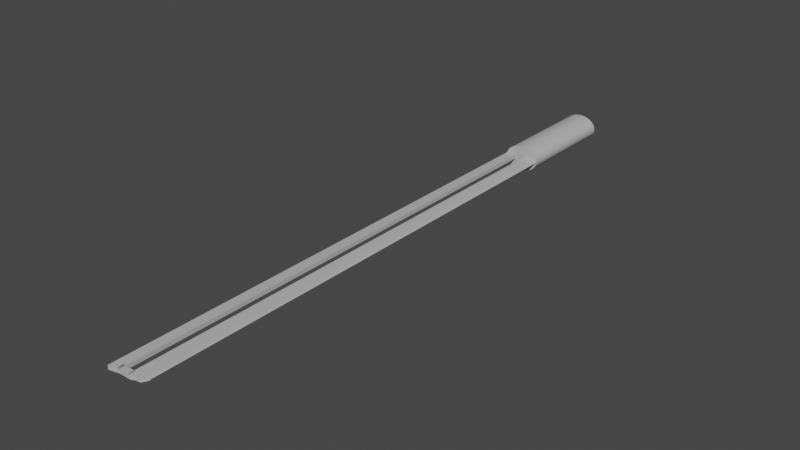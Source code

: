 # Source: ahahahahiwannakms.blend  (saved by Blender 2.91.10; exported with 4.5.12 LTS)
import bpy
from mathutils import Matrix  # noqa: F401  (used for matrix-valued properties, if any)

bpy.ops.wm.read_factory_settings(use_empty=True)
scene = bpy.context.scene
scene.name = 'Scene'

# ---- collections
col_collection = bpy.data.collections.new('Collection'); scene.collection.children.link(col_collection)

# ---- materials (node trees are filled in below, after node groups)
mat_lambert1 = bpy.data.materials.new('lambert1')
mat_lambert1.use_transparent_shadow = False
mat_lambert1.diffuse_color = (0.5, 0.5, 0.5, 1.0)
mat_lambert1.roughness = 0.5528

# ---- material node trees
mat_lambert1.use_nodes = True; mat_lambert1.node_tree.nodes.clear()
_N = mat_lambert1.node_tree.nodes; _L = mat_lambert1.node_tree.links
n0 = _N.new('ShaderNodeBsdfPrincipled'); n0.name = 'Principled BSDF'; n0.location = (10, 300)
n0.distribution = 'GGX'
n0.subsurface_method = 'BURLEY'
n0.inputs[0].default_value = (0.5, 0.5, 0.5, 1.0)
n0.inputs[2].default_value = 0.5528
n0.inputs[3].default_value = 1.45
n0.inputs[27].default_value = (0.0, 0.0, 0.0, 1.0)
n0.inputs[28].default_value = 1.0
n1 = _N.new('ShaderNodeOutputMaterial'); n1.name = 'Material Output'; n1.location = (300, 300)
n2 = _N.new('ShaderNodeNormalMap'); n2.name = 'Normal Map'; n2.location = (-300, -300)
n2.label = 'Normal/Map'
_L.new(n0.outputs[0], n1.inputs[0])
_L.new(n2.outputs[0], n0.inputs[5])
n1.is_active_output = True

# ---- world
world_world = bpy.data.worlds.new('World'); scene.world = world_world
world_world.use_nodes = True; world_world.node_tree.nodes.clear()
_N = world_world.node_tree.nodes; _L = world_world.node_tree.links
n0 = _N.new('ShaderNodeOutputWorld'); n0.name = 'World Output'; n0.location = (300, 300)
n1 = _N.new('ShaderNodeBackground'); n1.name = 'Background'; n1.location = (10, 300)
n1.inputs[0].default_value = (0.05088, 0.05088, 0.05088, 1.0)
_L.new(n1.outputs[0], n0.inputs[0])
n0.is_active_output = True
world_world.color = (0.05088, 0.05088, 0.05088)
world_world.use_sun_shadow = False
world_world.sun_shadow_jitter_overblur = 0.0

# ---- meshes
me_mesh = bpy.data.meshes.new('Mesh')
me_mesh.from_pydata([(0.9511, -1.0, -0.309), (0.809, -1.0, -0.5878), (0.5878, -1.0, -0.809), (0.309, -1.0, -0.9511), (0.0, -1.0, -1.0), (-0.309, -1.0, -0.9511), (-0.5878, -1.0, -0.809), (-0.809, -1.0, -0.5878), (-0.9511, -1.0, -0.309), (-1.0, -1.0, 0.0), (-0.9511, -1.0, 0.309), (-0.809, -1.0, 0.5878), (-0.5878, -1.0, 0.809), (-0.309, -1.0, 0.9511), (-2.98e-08, -1.0, 1.0), (0.309, -1.0, 0.9511), (0.5878, -1.0, 0.809), (0.809, -1.0, 0.5878), (0.9511, -1.0, 0.309), (1.0, -1.0, 0.0), (0.9511, 1.0, -0.309), (0.809, 1.0, -0.5878), (0.5878, 1.0, -0.809), (0.309, 1.0, -0.9511), (0.0, 1.0, -1.0), (-0.309, 1.0, -0.9511), (-0.5878, 1.0, -0.809), (-0.809, 1.0, -0.5878), (-0.9511, 1.0, -0.309), (-1.0, 1.0, 0.0), (-0.9511, 1.0, 0.309), (-0.809, 1.0, 0.5878), (-0.5878, 1.0, 0.809), (-0.309, 1.0, 0.9511), (-2.98e-08, 1.0, 1.0), (0.309, 1.0, 0.9511), (0.5878, 1.0, 0.809), (0.809, 1.0, 0.5878), (0.9511, 1.0, 0.309), (1.0, 1.0, 0.0), (0.0, -1.0, 0.0), (0.0, 1.0, 0.0), (-0.5367, 9.741, 0.1544), (0.2045, 9.741, 0.1544), (-0.5367, 9.842, 0.1544), (0.2045, 9.842, 0.1544), (-0.5367, 9.842, -0.1544), (0.2045, 9.842, -0.1544), (-0.5367, 9.741, -0.1544), (0.2045, 9.741, -0.1544), (0.1559, 0.8278, 0.1544), (0.2558, 0.8278, 0.1544), (0.1559, 9.841, 0.1544), (0.2558, 9.841, 0.1544), (0.1559, 9.841, -0.1544), (0.2558, 9.841, -0.1544), (0.1559, 0.8278, -0.1544), (0.2558, 0.8278, -0.1544), (0.2558, 0.8278, -0.1544), (0.2558, 0.8278, 0.1544), (0.2558, 9.841, -0.1544), (0.2558, 9.841, 0.1544), (0.7503, 0.8278, -0.09003), (0.7503, 0.8278, 0.09002), (0.7503, 9.795, -0.09003), (0.7503, 9.795, 0.09002), (0.9879, 0.8278, -4.602e-06), (0.9879, 0.8278, -2.798e-06), (1.01, 9.706, -4.51e-06), (1.01, 9.706, -2.798e-06), (0.8042, 9.81, 0.09002), (0.8042, 9.81, -0.09003), (1.064, 9.721, -2.798e-06), (1.064, 9.721, -4.51e-06), (0.7005, 9.797, 0.09002), (0.7005, 9.797, -0.09003), (0.7545, 9.813, 0.09002), (0.7545, 9.813, -0.09003), (0.5857, 9.809, 0.09002), (0.5857, 9.809, -0.09003), (0.6396, 9.825, 0.09002), (0.6396, 9.825, -0.09003), (-0.9689, 0.8278, 0.1544), (-0.389, 0.8278, 0.1544), (-0.9689, 9.882, 0.1544), (-0.389, 9.842, 0.1544), (-0.9689, 9.882, -0.1544), (-0.389, 9.842, -0.1544), (-0.9689, 0.8278, -0.1544), (-0.389, 0.8278, -0.1544)], [], [(0, 1, 21, 20), (1, 2, 22, 21), (2, 3, 23, 22), (3, 4, 24, 23), (4, 5, 25, 24), (5, 6, 26, 25), (6, 7, 27, 26), (7, 8, 28, 27), (8, 9, 29, 28), (9, 10, 30, 29), (10, 11, 31, 30), (11, 12, 32, 31), (12, 13, 33, 32), (13, 14, 34, 33), (14, 15, 35, 34), (15, 16, 36, 35), (16, 17, 37, 36), (17, 18, 38, 37), (18, 19, 39, 38), (19, 0, 20, 39), (1, 0, 40), (2, 1, 40), (3, 2, 40), (4, 3, 40), (5, 4, 40), (6, 5, 40), (7, 6, 40), (8, 7, 40), (9, 8, 40), (10, 9, 40), (11, 10, 40), (12, 11, 40), (13, 12, 40), (14, 13, 40), (15, 14, 40), (16, 15, 40), (17, 16, 40), (18, 17, 40), (19, 18, 40), (0, 19, 40), (20, 21, 41), (21, 22, 41), (22, 23, 41), (23, 24, 41), (24, 25, 41), (25, 26, 41), (26, 27, 41), (27, 28, 41), (28, 29, 41), (29, 30, 41), (30, 31, 41), (31, 32, 41), (32, 33, 41), (33, 34, 41), (34, 35, 41), (35, 36, 41), (36, 37, 41), (37, 38, 41), (38, 39, 41), (39, 20, 41), (42, 43, 45, 44), (44, 45, 47, 46), (46, 47, 49, 48), (48, 49, 43, 42), (43, 49, 47, 45), (48, 42, 44, 46), (50, 51, 53, 52), (52, 53, 55, 54), (54, 55, 57, 56), (56, 57, 51, 50), (67, 66, 68, 69), (56, 50, 52, 54), (51, 57, 58, 59), (57, 55, 60, 58), (55, 53, 61, 60), (53, 51, 59, 61), (59, 58, 62, 63), (58, 60, 64, 62), (60, 61, 65, 64), (61, 59, 63, 65), (63, 62, 66, 67), (62, 64, 68, 66), (71, 70, 72, 73), (65, 63, 67, 69), (79, 78, 80, 81), (65, 69, 72, 70), (69, 68, 73, 72), (68, 64, 71, 73), (64, 65, 74, 75), (65, 70, 76, 74), (70, 71, 77, 76), (71, 64, 75, 77), (75, 74, 78, 79), (74, 76, 80, 78), (76, 77, 81, 80), (77, 75, 79, 81), (82, 83, 85, 84), (84, 85, 87, 86), (86, 87, 89, 88), (88, 89, 83, 82), (83, 89, 87, 85), (88, 82, 84, 86)])
me_mesh.polygons.foreach_set('use_smooth', [True] * 102)
_k = set([(0, 1), (0, 19), (1, 2), (2, 3), (3, 4), (4, 5), (5, 6), (6, 7), (7, 8), (8, 9), (9, 10), (10, 11), (11, 12), (12, 13), (13, 14), (14, 15), (15, 16), (16, 17), (17, 18), (18, 19), (20, 21), (20, 39), (21, 22), (22, 23), (23, 24), (24, 25), (25, 26), (26, 27), (27, 28), (28, 29), (29, 30), (30, 31), (31, 32), (32, 33), (33, 34), (34, 35), (35, 36), (36, 37), (37, 38), (38, 39), (42, 43), (42, 44), (42, 48), (43, 45), (43, 49), (44, 45), (44, 46), (45, 47), (46, 47), (46, 48), (47, 49), (48, 49), (50, 51), (50, 52), (50, 56), (51, 53), (51, 57), (51, 59), (52, 53), (52, 54), (53, 55), (53, 61), (54, 55), (54, 56), (55, 57), (55, 60), (56, 57), (57, 58), (58, 59), (58, 60), (58, 62), (59, 61), (59, 63), (60, 61), (60, 64), (61, 65), (62, 66), (63, 67), (64, 65), (64, 75), (65, 74), (66, 67), (66, 68), (67, 69), (68, 69), (68, 73), (69, 72), (70, 72), (70, 76), (71, 73), (71, 77), (72, 73), (74, 78), (75, 79), (76, 80), (77, 81), (78, 79), (78, 80), (79, 81), (82, 83), (82, 84), (82, 88), (83, 85), (83, 89), (84, 85), (84, 86), (85, 87), (86, 87), (86, 88), (87, 89), (88, 89)])
me_mesh.attributes.new('sharp_edge', 'BOOLEAN', 'EDGE').data.foreach_set('value', [ (min(e.vertices), max(e.vertices)) in _k for e in me_mesh.edges])
_uv = me_mesh.uv_layers.new(name='map1')
_uv.uv.foreach_set('vector', [0.375, 0.3125, 0.3875, 0.3125, 0.3875, 0.6884, 0.375, 0.6884, 0.3875, 0.3125, 0.4, 0.3125, 0.4, 0.6884, 0.3875, 0.6884, 0.4, 0.3125, 0.4125, 0.3125, 0.4125, 0.6884, 0.4, 0.6884, 0.4125, 0.3125, 0.425, 0.3125, 0.425, 0.6884, 0.4125, 0.6884, 0.425, 0.3125, 0.4375, 0.3125, 0.4375, 0.6884, 0.425, 0.6884, 0.4375, 0.3125, 0.45, 0.3125, 0.45, 0.6884, 0.4375, 0.6884, 0.45, 0.3125, 0.4625, 0.3125, 0.4625, 0.6884, 0.45, 0.6884, 0.4625, 0.3125, 0.475, 0.3125, 0.475, 0.6884, 0.4625, 0.6884, 0.475, 0.3125, 0.4875, 0.3125, 0.4875, 0.6884, 0.475, 0.6884, 0.4875, 0.3125, 0.5, 0.3125, 0.5, 0.6884, 0.4875, 0.6884, 0.5, 0.3125, 0.5125, 0.3125, 0.5125, 0.6884, 0.5, 0.6884, 0.5125, 0.3125, 0.525, 0.3125, 0.525, 0.6884, 0.5125, 0.6884, 0.525, 0.3125, 0.5375, 0.3125, 0.5375, 0.6884, 0.525, 0.6884, 0.5375, 0.3125, 0.55, 0.3125, 0.55, 0.6884, 0.5375, 0.6884, 0.55, 0.3125, 0.5625, 0.3125, 0.5625, 0.6884, 0.55, 0.6884, 0.5625, 0.3125, 0.575, 0.3125, 0.575, 0.6884, 0.5625, 0.6884, 0.575, 0.3125, 0.5875, 0.3125, 0.5875, 0.6884, 0.575, 0.6884, 0.5875, 0.3125, 0.6, 0.3125, 0.6, 0.6884, 0.5875, 0.6884, 0.6, 0.3125, 0.6125, 0.3125, 0.6125, 0.6884, 0.6, 0.6884, 0.6125, 0.3125, 0.625, 0.3125, 0.625, 0.6884, 0.6125, 0.6884, 0.6264, 0.06441, 0.6486, 0.108, 0.5, 0.15, 0.5918, 0.02984, 0.6264, 0.06441, 0.5, 0.15, 0.5483, 0.007647, 0.5918, 0.02984, 0.5, 0.15, 0.5, -7.451e-08, 0.5483, 0.007647, 0.5, 0.15, 0.4517, 0.007647, 0.5, -7.451e-08, 0.5, 0.15, 0.4082, 0.02984, 0.4517, 0.007647, 0.5, 0.15, 0.3736, 0.06441, 0.4082, 0.02984, 0.5, 0.15, 0.3514, 0.108, 0.3736, 0.06441, 0.5, 0.15, 0.3437, 0.1562, 0.3514, 0.108, 0.5, 0.15, 0.3514, 0.2045, 0.3437, 0.1562, 0.5, 0.15, 0.3736, 0.2481, 0.3514, 0.2045, 0.5, 0.15, 0.4082, 0.2827, 0.3736, 0.2481, 0.5, 0.15, 0.4517, 0.3049, 0.4082, 0.2827, 0.5, 0.15, 0.5, 0.3125, 0.4517, 0.3049, 0.5, 0.15, 0.5483, 0.3049, 0.5, 0.3125, 0.5, 0.15, 0.5918, 0.2827, 0.5483, 0.3049, 0.5, 0.15, 0.6264, 0.2481, 0.5918, 0.2827, 0.5, 0.15, 0.6486, 0.2045, 0.6264, 0.2481, 0.5, 0.15, 0.6562, 0.1562, 0.6486, 0.2045, 0.5, 0.15, 0.6486, 0.108, 0.6562, 0.1562, 0.5, 0.15, 0.6486, 0.892, 0.6264, 0.9356, 0.5, 0.8375, 0.6264, 0.9356, 0.5918, 0.9702, 0.5, 0.8375, 0.5918, 0.9702, 0.5483, 0.9924, 0.5, 0.8375, 0.5483, 0.9924, 0.5, 1.0, 0.5, 0.8375, 0.5, 1.0, 0.4517, 0.9924, 0.5, 0.8375, 0.4517, 0.9924, 0.4082, 0.9702, 0.5, 0.8375, 0.4082, 0.9702, 0.3736, 0.9356, 0.5, 0.8375, 0.3736, 0.9356, 0.3514, 0.892, 0.5, 0.8375, 0.3514, 0.892, 0.3437, 0.8438, 0.5, 0.8375, 0.3437, 0.8438, 0.3514, 0.7955, 0.5, 0.8375, 0.3514, 0.7955, 0.3736, 0.7519, 0.5, 0.8375, 0.3736, 0.7519, 0.4082, 0.7173, 0.5, 0.8375, 0.4082, 0.7173, 0.4517, 0.6951, 0.5, 0.8375, 0.4517, 0.6951, 0.5, 0.6875, 0.5, 0.8375, 0.5, 0.6875, 0.5483, 0.6951, 0.5, 0.8375, 0.5483, 0.6951, 0.5918, 0.7173, 0.5, 0.8375, 0.5918, 0.7173, 0.6264, 0.7519, 0.5, 0.8375, 0.6264, 0.7519, 0.6486, 0.7955, 0.5, 0.8375, 0.6486, 0.7955, 0.6562, 0.8438, 0.5, 0.8375, 0.6562, 0.8438, 0.6486, 0.892, 0.5, 0.8375, 0.375, 0.0, 0.625, 0.0, 0.625, 0.25, 0.375, 0.25, 0.375, 0.25, 0.625, 0.25, 0.625, 0.5, 0.375, 0.5, 0.375, 0.5, 0.625, 0.5, 0.625, 0.75, 0.375, 0.75, 0.375, 0.75, 0.625, 0.75, 0.625, 1.0, 0.375, 1.0, 0.625, 0.0, 0.875, 0.0, 0.875, 0.25, 0.625, 0.25, 0.125, 0.0, 0.375, 0.0, 0.375, 0.25, 0.125, 0.25, 0.375, 0.0, 0.625, 0.0, 0.625, 0.25, 0.375, 0.25, 0.375, 0.25, 0.625, 0.25, 0.625, 0.5, 0.375, 0.5, 0.375, 0.5, 0.625, 0.5, 0.625, 0.75, 0.375, 0.75, 0.375, 0.75, 0.625, 0.75, 0.625, 1.0, 0.375, 1.0, 0.625, 0.0, 0.875, 0.0, 0.875, 0.25, 0.625, 0.25, 0.125, 0.0, 0.375, 0.0, 0.375, 0.25, 0.125, 0.25, 0.625, 0.0, 0.875, 0.0, 0.875, 0.0, 0.625, 0.0, 0.875, 0.0, 0.875, 0.25, 0.875, 0.25, 0.875, 0.0, 0.875, 0.25, 0.625, 0.25, 0.625, 0.25, 0.875, 0.25, 0.625, 0.25, 0.625, 0.0, 0.625, 0.0, 0.625, 0.25, 0.625, 0.0, 0.875, 0.0, 0.875, 0.0, 0.625, 0.0, 0.875, 0.0, 0.875, 0.25, 0.875, 0.25, 0.875, 0.0, 0.875, 0.25, 0.625, 0.25, 0.625, 0.25, 0.875, 0.25, 0.625, 0.25, 0.625, 0.0, 0.625, 0.0, 0.625, 0.25, 0.625, 0.0, 0.875, 0.0, 0.875, 0.0, 0.625, 0.0, 0.875, 0.0, 0.875, 0.25, 0.875, 0.25, 0.875, 0.0, 0.875, 0.25, 0.625, 0.25, 0.625, 0.25, 0.875, 0.25, 0.625, 0.25, 0.625, 0.0, 0.625, 0.0, 0.625, 0.25, 0.875, 0.25, 0.625, 0.25, 0.625, 0.25, 0.875, 0.25, 0.625, 0.25, 0.625, 0.25, 0.625, 0.25, 0.625, 0.25, 0.625, 0.25, 0.875, 0.25, 0.875, 0.25, 0.625, 0.25, 0.875, 0.25, 0.875, 0.25, 0.875, 0.25, 0.875, 0.25, 0.875, 0.25, 0.625, 0.25, 0.625, 0.25, 0.875, 0.25, 0.625, 0.25, 0.625, 0.25, 0.625, 0.25, 0.625, 0.25, 0.625, 0.25, 0.875, 0.25, 0.875, 0.25, 0.625, 0.25, 0.875, 0.25, 0.875, 0.25, 0.875, 0.25, 0.875, 0.25, 0.875, 0.25, 0.625, 0.25, 0.625, 0.25, 0.875, 0.25, 0.625, 0.25, 0.625, 0.25, 0.625, 0.25, 0.625, 0.25, 0.625, 0.25, 0.875, 0.25, 0.875, 0.25, 0.625, 0.25, 0.875, 0.25, 0.875, 0.25, 0.875, 0.25, 0.875, 0.25, 0.375, 0.0, 0.625, 0.0, 0.625, 0.25, 0.375, 0.25, 0.375, 0.25, 0.625, 0.25, 0.625, 0.5, 0.375, 0.5, 0.375, 0.5, 0.625, 0.5, 0.625, 0.75, 0.375, 0.75, 0.375, 0.75, 0.625, 0.75, 0.625, 1.0, 0.375, 1.0, 0.625, 0.0, 0.875, 0.0, 0.875, 0.25, 0.625, 0.25, 0.125, 0.0, 0.375, 0.0, 0.375, 0.25, 0.125, 0.25])
me_mesh.materials.append(mat_lambert1)
me_mesh.use_remesh_fix_poles = True
me_mesh.use_remesh_preserve_attributes = False
me_mesh.use_mirror_vertex_groups = False
me_mesh.update()
me_mesh.normals_split_custom_set([tuple(v) for v in zip(*[iter([0.9511, 0.0, -0.309, 0.809, 0.0, -0.5878, 0.809, 0.0, -0.5878, 0.9511, 0.0, -0.309, 0.809, 0.0, -0.5878, 0.5878, 0.0, -0.809, 0.5878, 0.0, -0.809, 0.809, 0.0, -0.5878, 0.5878, 0.0, -0.809, 0.309, 0.0, -0.9511, 0.309, 0.0, -0.9511, 0.5878, 0.0, -0.809, 0.309, 0.0, -0.9511, -9.124e-08, 0.0, -1.0, -9.124e-08, 0.0, -1.0, 0.309, 0.0, -0.9511, -9.124e-08, 0.0, -1.0, -0.309, 0.0, -0.9511, -0.309, 0.0, -0.9511, -9.124e-08, 0.0, -1.0, -0.309, 0.0, -0.9511, -0.5878, 0.0, -0.809, -0.5878, 0.0, -0.809, -0.309, 0.0, -0.9511, -0.5878, 0.0, -0.809, -0.809, 0.0, -0.5878, -0.809, 0.0, -0.5878, -0.5878, 0.0, -0.809, -0.809, 0.0, -0.5878, -0.9511, 0.0, -0.309, -0.9511, 0.0, -0.309, -0.809, 0.0, -0.5878, -0.9511, 0.0, -0.309, -1.0, 0.0, 0.0, -1.0, 0.0, 0.0, -0.9511, 0.0, -0.309, -1.0, 0.0, 0.0, -0.9511, 0.0, 0.309, -0.9511, 0.0, 0.309, -1.0, 0.0, 0.0, -0.9511, 0.0, 0.309, -0.809, 0.0, 0.5878, -0.809, 0.0, 0.5878, -0.9511, 0.0, 0.309, -0.809, 0.0, 0.5878, -0.5878, 0.0, 0.809, -0.5878, 0.0, 0.809, -0.809, 0.0, 0.5878, -0.5878, 0.0, 0.809, -0.309, 0.0, 0.9511, -0.309, 0.0, 0.9511, -0.5878, 0.0, 0.809, -0.309, 0.0, 0.9511, 1.057e-07, 0.0, 1.0, 1.057e-07, 0.0, 1.0, -0.309, 0.0, 0.9511, 1.057e-07, 0.0, 1.0, 0.309, 0.0, 0.9511, 0.309, 0.0, 0.9511, 1.057e-07, 0.0, 1.0, 0.309, 0.0, 0.9511, 0.5878, 0.0, 0.809, 0.5878, 0.0, 0.809, 0.309, 0.0, 0.9511, 0.5878, 0.0, 0.809, 0.809, 0.0, 0.5878, 0.809, 0.0, 0.5878, 0.5878, 0.0, 0.809, 0.809, 0.0, 0.5878, 0.9511, 0.0, 0.309, 0.9511, 0.0, 0.309, 0.809, 0.0, 0.5878, 0.9511, 0.0, 0.309, 1.0, 0.0, 9.797e-07, 1.0, 0.0, 9.797e-07, 0.9511, 0.0, 0.309, 1.0, 0.0, 9.797e-07, 0.9511, 0.0, -0.309, 0.9511, 0.0, -0.309, 1.0, 0.0, 9.797e-07, 0.0, -1.0, 0.0, 0.0, -1.0, 0.0, 0.0, -1.0, 0.0, 0.0, -1.0, 0.0, 0.0, -1.0, 0.0, 0.0, -1.0, 0.0, 0.0, -1.0, 0.0, 0.0, -1.0, 0.0, 0.0, -1.0, 0.0, 0.0, -1.0, 0.0, 0.0, -1.0, 0.0, 0.0, -1.0, 0.0, 0.0, -1.0, 0.0, 0.0, -1.0, 0.0, 0.0, -1.0, 0.0, 0.0, -1.0, 0.0, 0.0, -1.0, 0.0, 0.0, -1.0, 0.0, 0.0, -1.0, 0.0, 0.0, -1.0, 0.0, 0.0, -1.0, 0.0, 0.0, -1.0, 0.0, 0.0, -1.0, 0.0, 0.0, -1.0, 0.0, 0.0, -1.0, 0.0, 0.0, -1.0, 0.0, 0.0, -1.0, 0.0, 0.0, -1.0, 0.0, 0.0, -1.0, 0.0, 0.0, -1.0, 0.0, 0.0, -1.0, 0.0, 0.0, -1.0, 0.0, 0.0, -1.0, 0.0, 0.0, -1.0, 0.0, 0.0, -1.0, 0.0, 0.0, -1.0, 0.0, 0.0, -1.0, 0.0, 0.0, -1.0, 0.0, 0.0, -1.0, 0.0, 0.0, -1.0, 0.0, 0.0, -1.0, 0.0, 0.0, -1.0, 0.0, 0.0, -1.0, 0.0, 0.0, -1.0, 0.0, 0.0, -1.0, 0.0, 0.0, -1.0, 0.0, 0.0, -1.0, 0.0, 0.0, -1.0, 0.0, 0.0, -1.0, 0.0, 0.0, -1.0, 0.0, 0.0, -1.0, 0.0, 0.0, -1.0, 0.0, 0.0, -1.0, 0.0, 0.0, -1.0, 0.0, 0.0, -1.0, 0.0, 0.0, -1.0, 0.0, 0.0, -1.0, 0.0, 0.0, -1.0, 0.0, 0.0, -1.0, 0.0, 0.0, -1.0, 0.0, 0.0, 1.0, 0.0, 0.0, 1.0, 0.0, 0.0, 1.0, 0.0, 0.0, 1.0, 0.0, 0.0, 1.0, 0.0, 0.0, 1.0, 0.0, 0.0, 1.0, 0.0, 0.0, 1.0, 0.0, 0.0, 1.0, 0.0, 0.0, 1.0, 0.0, 0.0, 1.0, 0.0, 0.0, 1.0, 0.0, 0.0, 1.0, 0.0, 0.0, 1.0, 0.0, 0.0, 1.0, 0.0, 0.0, 1.0, 0.0, 0.0, 1.0, 0.0, 0.0, 1.0, 0.0, 0.0, 1.0, 0.0, 0.0, 1.0, 0.0, 0.0, 1.0, 0.0, 0.0, 1.0, 0.0, 0.0, 1.0, 0.0, 0.0, 1.0, 0.0, 0.0, 1.0, 0.0, 0.0, 1.0, 0.0, 0.0, 1.0, 0.0, 0.0, 1.0, 0.0, 0.0, 1.0, 0.0, 0.0, 1.0, 0.0, 0.0, 1.0, 0.0, 0.0, 1.0, 0.0, 0.0, 1.0, 0.0, 0.0, 1.0, 0.0, 0.0, 1.0, 0.0, 0.0, 1.0, 0.0, 0.0, 1.0, 0.0, 0.0, 1.0, 0.0, 0.0, 1.0, 0.0, 0.0, 1.0, 0.0, 0.0, 1.0, 0.0, 0.0, 1.0, 0.0, 0.0, 1.0, 0.0, 0.0, 1.0, 0.0, 0.0, 1.0, 0.0, 0.0, 1.0, 0.0, 0.0, 1.0, 0.0, 0.0, 1.0, 0.0, 0.0, 1.0, 0.0, 0.0, 1.0, 0.0, 0.0, 1.0, 0.0, 0.0, 1.0, 0.0, 0.0, 1.0, 0.0, 0.0, 1.0, 0.0, 0.0, 1.0, 0.0, 0.0, 1.0, 0.0, 0.0, 1.0, 0.0, 0.0, 1.0, 0.0, 0.0, 1.0, 0.0, 0.0, 1.0, 0.0, 0.0, 0.0, 1.0, 0.0, 0.0, 1.0, 0.0, 0.0, 1.0, 0.0, 0.0, 1.0, 0.0, 1.0, 0.0, 0.0, 1.0, 0.0, 0.0, 1.0, 0.0, 0.0, 1.0, 0.0, 0.0, 0.0, -1.0, 0.0, 0.0, -1.0, 0.0, 0.0, -1.0, 0.0, 0.0, -1.0, 0.0, -1.0, 0.0, 0.0, -1.0, 0.0, 0.0, -1.0, 0.0, 0.0, -1.0, 0.0, 1.0, 0.0, 0.0, 1.0, 0.0, 0.0, 1.0, 0.0, 0.0, 1.0, 0.0, 0.0, -1.0, 0.0, 0.0, -1.0, 0.0, 0.0, -1.0, 0.0, 0.0, -1.0, 0.0, 0.0, 0.0, 0.0, 1.0, 0.0, 0.0, 1.0, 0.0, 0.0, 1.0, 0.0, 0.0, 1.0, 0.0, 1.0, 0.0, 0.0, 1.0, 0.0, 0.0, 1.0, 0.0, 0.0, 1.0, 0.0, 0.0, 0.0, -1.0, 0.0, 0.0, -1.0, 0.0, 0.0, -1.0, 0.0, 0.0, -1.0, 0.0, -1.0, 0.0, 0.0, -1.0, 0.0, 0.0, -1.0, 0.0, 0.0, -1.0, 0.0, 1.0, -0.002446, 0.0, 1.0, -0.002446, 0.0, 1.0, -0.002446, 0.0, 1.0, -0.002446, 0.0, -1.0, 0.0, 0.0, -1.0, 0.0, 0.0, -1.0, 0.0, 0.0, -1.0, 0.0, 0.0, 0.2706, -0.9239, 0.2706, 0.2706, -0.9239, 0.2706, 0.0, -0.9239, 0.3827, 0.0, -0.9239, -0.3827, -1.0, 0.0, 0.0, -1.0, 0.0, 0.0, -1.0, 0.0, 0.0, -1.0, 0.0, 0.0, 0.2706, 0.9239, -0.2706, 0.2706, 0.9239, -0.2706, 0.0, 0.9239, -0.3827, 0.0, 0.9239, 0.3827, -1.0, 0.0, 0.0, -1.0, 0.0, 0.0, -1.0, 0.0, 0.0, -1.0, 0.0, 0.0, 0.0, -1.0, 0.0, 0.0, -1.0, 0.0, 0.0, -1.0, 0.0, 0.0, -1.0, 0.0, 0.1291, 0.0, -0.9916, 0.1291, 0.0, -0.9916, 0.08598, -0.04949, -0.9951, 0.2238, 0.001993, -0.9746, 0.09447, 0.9955, 0.0, 0.09447, 0.9955, 0.0, 0.09447, 0.9955, 0.0, 0.09447, 0.9955, 0.0, 0.1291, 0.0, 0.9916, 0.1291, 0.0, 0.9916, 0.2238, 0.001995, 0.9746, 0.08598, -0.04949, 0.9951, 0.0, -1.0, 0.0, 0.0, -1.0, 0.0, 0.0, -1.0, 0.0, 0.0, -1.0, 0.0, 0.2238, 0.001993, -0.9746, 0.08598, -0.04949, -0.9951, -0.09827, 0.7022, -0.7052, 0.3405, -0.0004144, -0.9402, 0.1778, 0.9841, 0.0001419, 0.1779, 0.984, -0.0001622, 0.3238, 0.9461, 0.0, 0.3238, 0.9461, 0.0, 0.08598, -0.04949, 0.9951, 0.2238, 0.001995, 0.9746, 0.3405, -0.0004144, 0.9402, -0.09823, 0.7022, 0.7052, -0.2775, 0.9607, 0.0, -0.2775, 0.9607, 0.0, -0.08857, 0.9961, 0.0, -0.08857, 0.9961, 0.0, 0.08598, -0.04949, 0.9951, -0.09823, 0.7022, 0.7052, 0.1379, -0.4773, 0.8679, 0.1227, -0.4268, 0.896, 0.2775, -0.9607, 0.0, 0.2775, -0.9607, 0.0, 0.2775, -0.9607, 0.0, 0.2775, -0.9607, 0.0, -0.09827, 0.7022, -0.7052, 0.08598, -0.04949, -0.9951, 0.1227, -0.4268, -0.896, 0.1379, -0.4773, -0.8679, -0.05714, -0.9984, 0.0, -0.05714, -0.9984, 0.0, -0.08041, -0.9968, 0.0, -0.08041, -0.9968, 0.0, 0.08598, -0.04949, 0.9951, 0.1227, -0.4268, 0.896, 1.103e-07, 4.083e-07, 1.0, 1.372e-08, 3.586e-07, 1.0, 0.1779, 0.984, -0.0001622, 0.1778, 0.9841, 0.0001419, 0.08042, 0.9968, 0.0, 0.08042, 0.9968, 0.0, 0.1227, -0.4268, -0.896, 0.08598, -0.04949, -0.9951, 4.262e-08, -3.113e-07, -1.0, 5.778e-09, -2.766e-08, -1.0, -0.08041, -0.9968, 0.0, -0.08041, -0.9968, 0.0, -0.1036, -0.9946, 0.0, -0.1036, -0.9946, 0.0, 1.372e-08, 3.586e-07, 1.0, 1.103e-07, 4.083e-07, 1.0, 0.0, 3.516e-07, 1.0, 0.0, 3.516e-07, 1.0, 0.08042, 0.9968, 0.0, 0.08042, 0.9968, 0.0, -0.08857, 0.9961, 0.0, -0.08857, 0.9961, 0.0, 5.778e-09, -2.766e-08, -1.0, 4.262e-08, -3.113e-07, -1.0, 4.785e-08, -3.516e-07, -1.0, 4.785e-08, -3.516e-07, -1.0, 1.333e-09, 0.0, 1.0, 1.333e-09, 0.0, 1.0, 1.333e-09, 0.0, 1.0, 1.333e-09, 0.0, 1.0, 0.06951, 0.9976, 0.0, 0.06951, 0.9976, 0.0, 0.06951, 0.9976, 0.0, 0.06951, 0.9976, 0.0, 2.275e-08, 0.0, -1.0, 2.275e-08, 0.0, -1.0, 2.275e-08, 0.0, -1.0, 2.275e-08, 0.0, -1.0, 0.0, -1.0, 0.0, 0.0, -1.0, 0.0, 0.0, -1.0, 0.0, 0.0, -1.0, 0.0, 1.0, 0.0, 0.0, 1.0, 0.0, 0.0, 1.0, 0.0, 0.0, 1.0, 0.0, 0.0, -1.0, 0.0, 0.0, -1.0, 0.0, 0.0, -1.0, 0.0, 0.0, -1.0, 0.0, 0.0])] * 3)])
arm_armature_001 = bpy.data.armatures.new('Armature.001')  # bones are not reproduced

# ---- objects
ob_pcylinder1 = bpy.data.objects.new('pCylinder1', me_mesh)
ob_armature = bpy.data.objects.new('Armature', arm_armature_001)

# ---- transforms, parenting, visibility, modifiers, constraints
ob_pcylinder1.location = (0.001129, 0.0, 0.01071)
ob_pcylinder1.rotation_euler = (3.142, 0.0, 0.0)
ob_pcylinder1.scale = (1.0, 3.14, 0.714)
ob_pcylinder1.color = (0.8, 0.8, 0.8, 1.0)
ob_pcylinder1.lineart.crease_threshold = 0.0
ob_armature.parent = ob_pcylinder1
ob_armature.matrix_parent_inverse = Matrix(((1.0, -0.0, 0.0, -0.001129), (0.0, -0.3185, -2.784e-08, 2.981e-10), (0.0, 1.224e-07, -1.401, 0.015), (-0.0, 0.0, 0.0, 1.0)))
ob_armature.location = (0.03938, 3.076, 0.01347)
ob_armature.rotation_euler = (1.571, -0.0, 0.0)
ob_armature.scale = (3.027, 3.257, 6.009)
ob_armature.show_in_front = True
ob_armature.lineart.crease_threshold = 0.0

# ---- collection membership
col_collection.objects.link(ob_pcylinder1)
col_collection.objects.link(ob_armature)

# ---- scene / render settings (as saved in the file)
scene.frame_start = 0; scene.frame_end = 60; scene.frame_set(0)
scene.render.engine = 'BLENDER_EEVEE_NEXT'
scene.render.fps = 60
scene.cycles.use_denoising = False
scene.cycles.samples = 128
scene.cycles.sampling_pattern = 'TABULATED_SOBOL'
scene.cycles.use_adaptive_sampling = False
scene.cycles.use_light_tree = False
scene.view_settings.view_transform = 'Filmic'
bpy.context.view_layer.update()

# ---- added for rendering (the .blend has no active camera and no usable light): camera, sun
cam_auto = bpy.data.cameras.new('AutoCamera')
cam_auto.lens = 50.0
cam_auto.sensor_width = 36.0
cam_auto.clip_end = 1000.0
ob_auto_camera = bpy.data.objects.new('AutoCamera', cam_auto)
scene.collection.objects.link(ob_auto_camera)
ob_auto_camera.location = (31.7333, -51.9856, 25.371)
ob_auto_camera.rotation_euler = (1.09748, -7.21219e-08, 0.694738)
scene.camera = ob_auto_camera
light_auto_sun = bpy.data.lights.new('AutoSun', 'SUN')
light_auto_sun.energy = 3.0
light_auto_sun.angle = 0.0523599
ob_auto_sun = bpy.data.objects.new('AutoSun', light_auto_sun)
scene.collection.objects.link(ob_auto_sun)
ob_auto_sun.rotation_euler = (0.872665, 0.174533, 0.523599)
bpy.context.view_layer.update()
